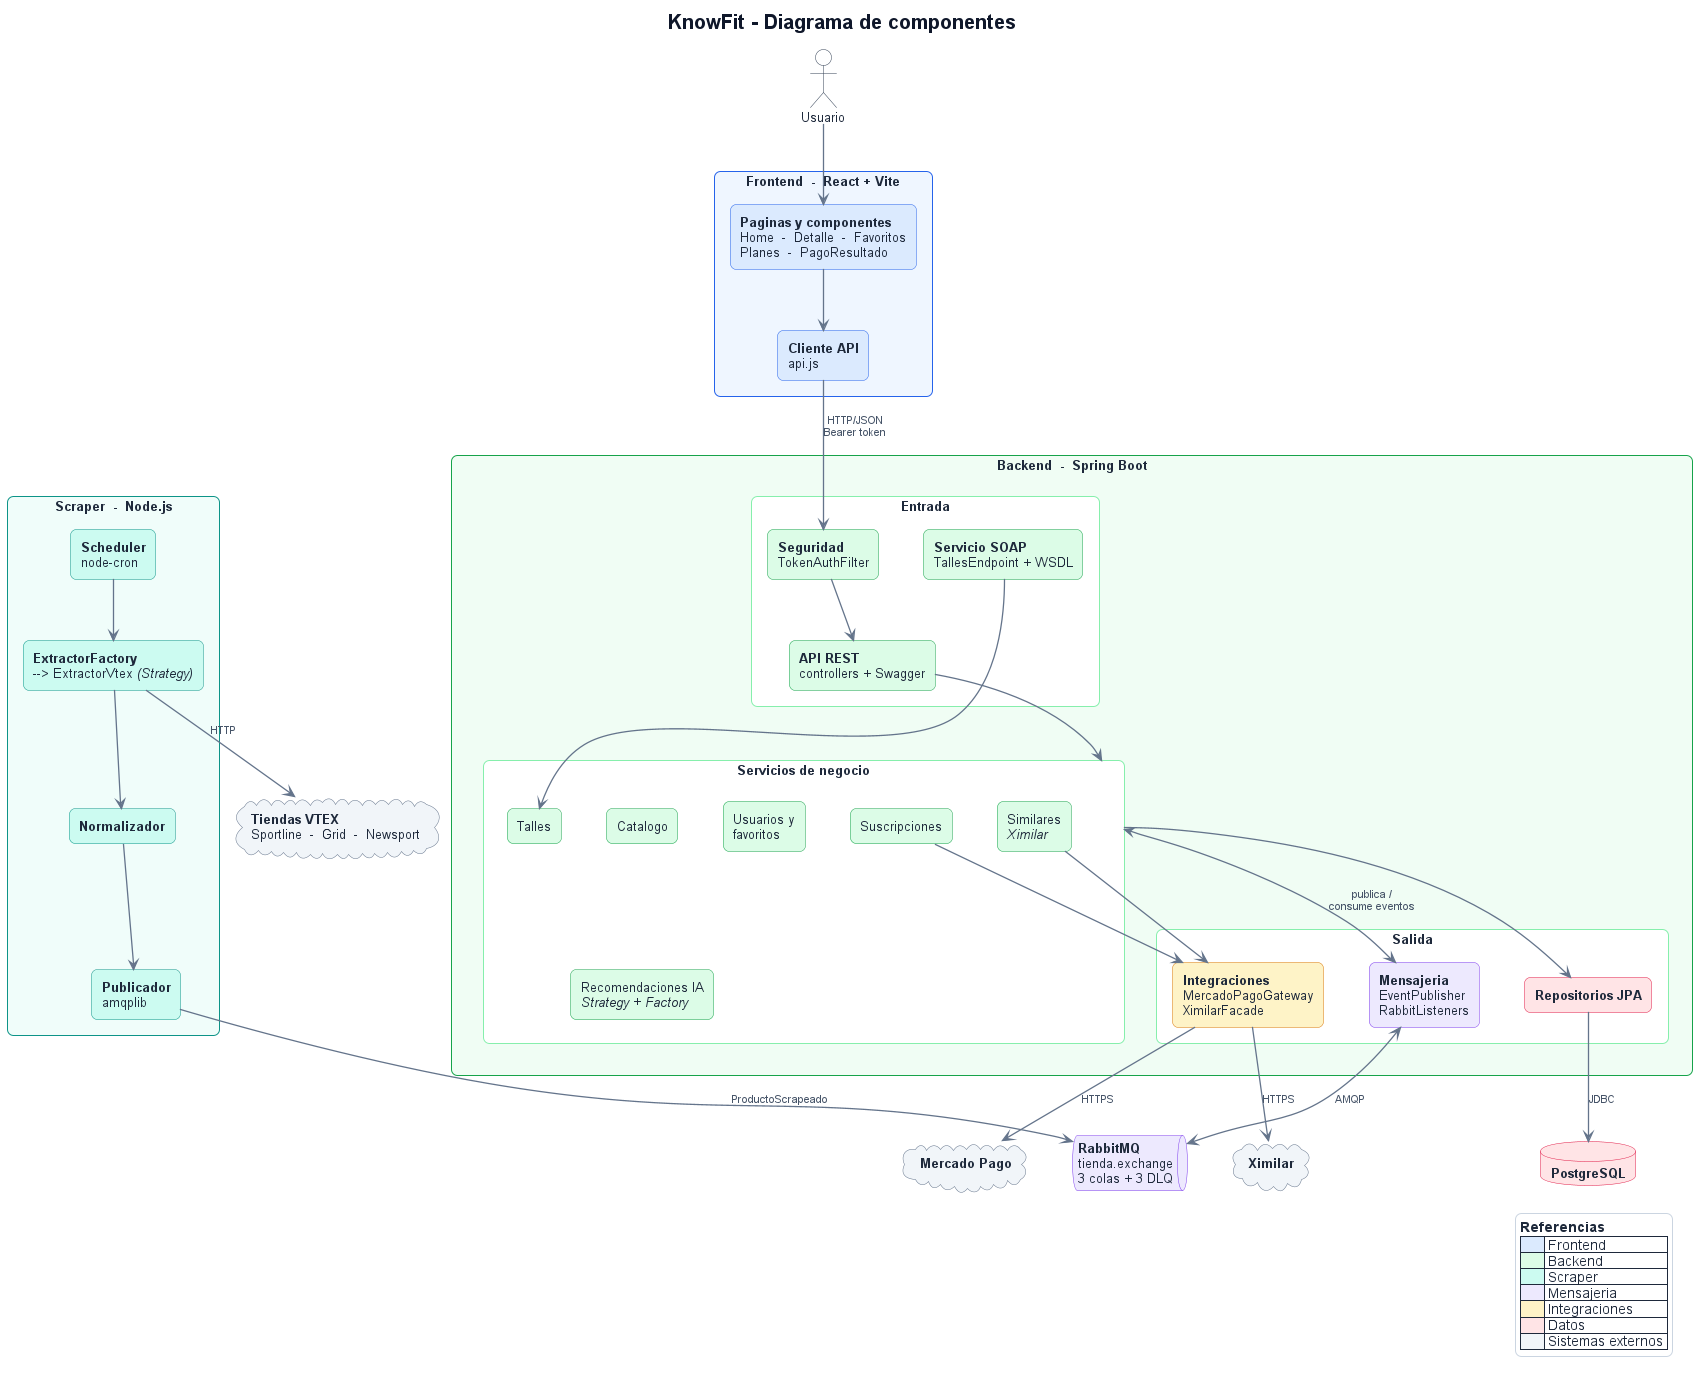

The diagram above was rendered by PlantUML. Its source (embedded in the PNG):
@startuml 01-componentes
' ============ Tema comun KnowFit ============
skinparam backgroundColor #FFFFFF
skinparam shadowing false
skinparam roundCorner 12
skinparam defaultFontName Arial
skinparam defaultFontSize 13
skinparam defaultFontColor #1E293B
skinparam titleFontSize 20
skinparam titleFontStyle bold
skinparam titleFontColor #0F172A
skinparam ArrowColor #64748B
skinparam ArrowThickness 1.3
skinparam ArrowFontSize 11
skinparam ArrowFontColor #475569
skinparam packageFontStyle bold
skinparam packageFontSize 14
skinparam packageStyle rectangle
skinparam componentStyle rectangle
skinparam nodesep 45
skinparam ranksep 60
skinparam legendBackgroundColor #FFFFFF
skinparam legendBorderColor #CBD5E1
' ============================================

title KnowFit - Diagrama de componentes

actor "Usuario" as user #FFFFFF;line:334155

package "Frontend  -  React + Vite" as FE #EFF6FF;line:2563EB {
  component "<b>Paginas y componentes</b>\nHome  -  Detalle  -  Favoritos\nPlanes  -  PagoResultado" as pages #DBEAFE;line:2563EB
  component "<b>Cliente API</b>\napi.js" as apijs #DBEAFE;line:2563EB
}

package "Backend  -  Spring Boot" as BE #F0FDF4;line:16A34A {

  package "Entrada" as entrada #FFFFFF;line:86EFAC {
    component "<b>Seguridad</b>\nTokenAuthFilter" as sec #DCFCE7;line:16A34A
    component "<b>API REST</b>\ncontrollers + Swagger" as rest #DCFCE7;line:16A34A
    component "<b>Servicio SOAP</b>\nTallesEndpoint + WSDL" as soap #DCFCE7;line:16A34A
  }

  package "Servicios de negocio" as negocio #FFFFFF;line:86EFAC {
    component "Catalogo" as cat #DCFCE7;line:16A34A
    component "Usuarios y\nfavoritos" as usr #DCFCE7;line:16A34A
    component "Suscripciones" as sus #DCFCE7;line:16A34A
    component "Recomendaciones IA\n<i>Strategy + Factory</i>" as rec #DCFCE7;line:16A34A
    component "Similares\n<i>Ximilar</i>" as sim #DCFCE7;line:16A34A
    component "Talles" as tal #DCFCE7;line:16A34A
  }

  package "Salida" as salida #FFFFFF;line:86EFAC {
    component "<b>Integraciones</b>\nMercadoPagoGateway\nXimilarFacade" as integ #FEF3C7;line:D97706
    component "<b>Mensajeria</b>\nEventPublisher\nRabbitListeners" as msg #EDE9FE;line:7C3AED
    component "<b>Repositorios JPA</b>" as repo #FFE4E6;line:E11D48
  }
}

package "Scraper  -  Node.js" as SC #F0FDFA;line:0D9488 {
  component "<b>Scheduler</b>\nnode-cron" as sched #CCFBF1;line:0D9488
  component "<b>ExtractorFactory</b>\n--> ExtractorVtex <i>(Strategy)</i>" as xvtex #CCFBF1;line:0D9488
  component "<b>Normalizador</b>" as norm #CCFBF1;line:0D9488
  component "<b>Publicador</b>\namqplib" as pubsc #CCFBF1;line:0D9488
}

queue "<b>RabbitMQ</b>\ntienda.exchange\n3 colas + 3 DLQ" as MQ #EDE9FE;line:7C3AED
database "<b>PostgreSQL</b>" as DB #FFE4E6;line:E11D48
cloud "<b>Mercado Pago</b>" as MP #F1F5F9;line:64748B
cloud "<b>Ximilar</b>" as XI #F1F5F9;line:64748B
cloud "<b>Tiendas VTEX</b>\nSportline  -  Grid  -  Newsport" as VTEX #F1F5F9;line:64748B

' --- Flujo del usuario ---
user --> pages
pages --> apijs
apijs --> sec : HTTP/JSON\nBearer token
sec --> rest
rest --> negocio
soap --> tal

' --- Salidas del backend ---
negocio --> repo
negocio <--> msg : publica /\nconsume eventos
sus --> integ
sim --> integ

repo --> DB : JDBC
msg <--> MQ : AMQP
integ --> MP : HTTPS
integ --> XI : HTTPS

' --- Scraper ---
sched --> xvtex
xvtex --> VTEX : HTTP
xvtex --> norm
norm --> pubsc
pubsc --> MQ : ProductoScrapeado

legend right
  <b>Referencias</b>
  |<#DBEAFE>      | Frontend |
  |<#DCFCE7>      | Backend |
  |<#CCFBF1>      | Scraper |
  |<#EDE9FE>      | Mensajeria |
  |<#FEF3C7>      | Integraciones |
  |<#FFE4E6>      | Datos |
  |<#F1F5F9>      | Sistemas externos |
endlegend
@enduml